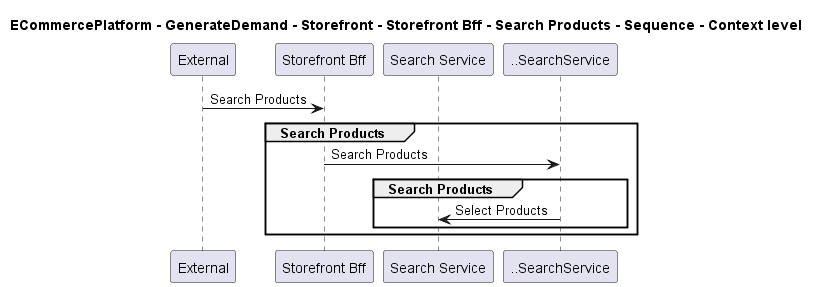

The diagram above was rendered by PlantUML. Its source (embedded in the PNG):
@startuml

title ECommercePlatform - GenerateDemand - Storefront - Storefront Bff - Search Products - Sequence - Context level

participant "External" as C4InterFlow.SoftwareSystems.ExternalSystem
participant "Storefront Bff" as ECommercePlatform.GenerateDemand.Storefront.SoftwareSystems.StorefrontBff
participant "Search Service" as ECommercePlatform.GenerateDemand.SearchAndBrowse.SoftwareSystems.SearchService

C4InterFlow.SoftwareSystems.ExternalSystem -> ECommercePlatform.GenerateDemand.Storefront.SoftwareSystems.StorefrontBff : Search Products
group Search Products
ECommercePlatform.GenerateDemand.Storefront.SoftwareSystems.StorefrontBff -> ..SearchService : Search Products
group Search Products
..SearchService -> ECommercePlatform.GenerateDemand.SearchAndBrowse.SoftwareSystems.SearchService : Select Products
end
end


@enduml